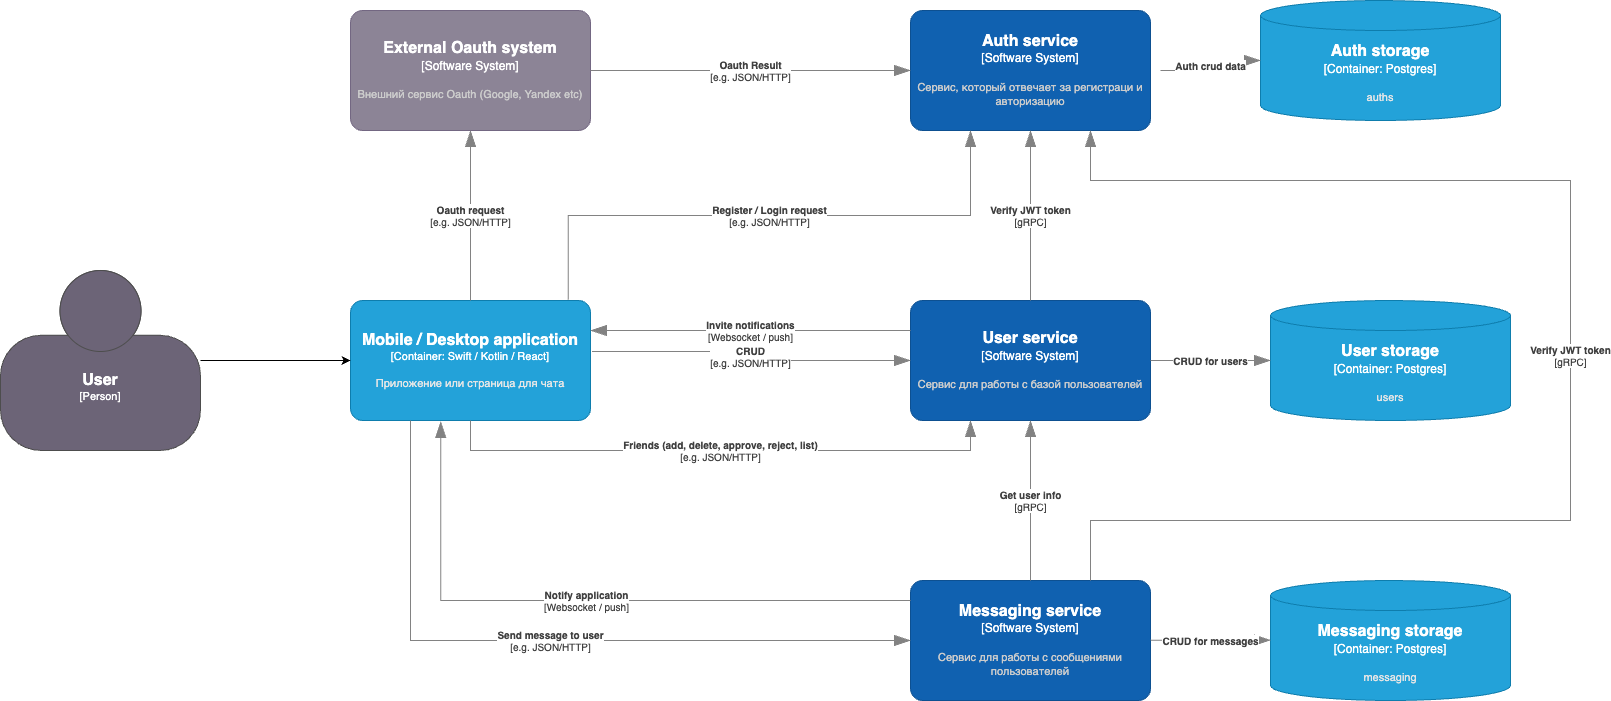

The diagram above was exported from draw.io. Its source (the exported page's mxGraphModel, read from the mxfile embedded in the PNG):
<mxGraphModel dx="555" dy="326" grid="1" gridSize="10" guides="1" tooltips="1" connect="1" arrows="1" fold="1" page="1" pageScale="1" pageWidth="827" pageHeight="1169" math="0" shadow="0">
  <root>
    <mxCell id="0" />
    <mxCell id="1" parent="0" />
    <object placeholders="1" c4Name="Auth service" c4Type="Software System" c4Description="Сервис, который отвечает за регистраци и авторизацию " label="&lt;font style=&quot;font-size: 16px&quot;&gt;&lt;b&gt;%c4Name%&lt;/b&gt;&lt;/font&gt;&lt;div&gt;[%c4Type%]&lt;/div&gt;&lt;br&gt;&lt;div&gt;&lt;font style=&quot;font-size: 11px&quot;&gt;&lt;font color=&quot;#cccccc&quot;&gt;%c4Description%&lt;/font&gt;&lt;/div&gt;" id="UHx3wppRrh6y66nQ9K6_-2">
      <mxCell style="rounded=1;whiteSpace=wrap;html=1;labelBackgroundColor=none;fillColor=#1061B0;fontColor=#ffffff;align=center;arcSize=10;strokeColor=#0D5091;metaEdit=1;resizable=0;points=[[0.25,0,0],[0.5,0,0],[0.75,0,0],[1,0.25,0],[1,0.5,0],[1,0.75,0],[0.75,1,0],[0.5,1,0],[0.25,1,0],[0,0.75,0],[0,0.5,0],[0,0.25,0]];" parent="1" vertex="1">
        <mxGeometry x="1020" y="60" width="240" height="120" as="geometry" />
      </mxCell>
    </object>
    <object placeholders="1" c4Name="Mobile / Desktop application" c4Type="Container" c4Technology="Swift / Kotlin / React" c4Description="Приложение или страница для чата" label="&lt;font style=&quot;font-size: 16px&quot;&gt;&lt;b&gt;%c4Name%&lt;/b&gt;&lt;/font&gt;&lt;div&gt;[%c4Type%: %c4Technology%]&lt;/div&gt;&lt;br&gt;&lt;div&gt;&lt;font style=&quot;font-size: 11px&quot;&gt;&lt;font color=&quot;#E6E6E6&quot;&gt;%c4Description%&lt;/font&gt;&lt;/div&gt;" id="UHx3wppRrh6y66nQ9K6_-3">
      <mxCell style="rounded=1;whiteSpace=wrap;html=1;fontSize=11;labelBackgroundColor=none;fillColor=#23A2D9;fontColor=#ffffff;align=center;arcSize=10;strokeColor=#0E7DAD;metaEdit=1;resizable=0;points=[[0.25,0,0],[0.5,0,0],[0.75,0,0],[1,0.25,0],[1,0.5,0],[1,0.75,0],[0.75,1,0],[0.5,1,0],[0.25,1,0],[0,0.75,0],[0,0.5,0],[0,0.25,0]];" parent="1" vertex="1">
        <mxGeometry x="460" y="350" width="240" height="120" as="geometry" />
      </mxCell>
    </object>
    <object placeholders="1" c4Type="Relationship" c4Technology="e.g. JSON/HTTP" c4Description="Register / Login request" label="&lt;div style=&quot;text-align: left&quot;&gt;&lt;div style=&quot;text-align: center&quot;&gt;&lt;b&gt;%c4Description%&lt;/b&gt;&lt;/div&gt;&lt;div style=&quot;text-align: center&quot;&gt;[%c4Technology%]&lt;/div&gt;&lt;/div&gt;" id="UHx3wppRrh6y66nQ9K6_-7">
      <mxCell style="endArrow=blockThin;html=1;fontSize=10;fontColor=#404040;strokeWidth=1;endFill=1;strokeColor=#828282;elbow=vertical;metaEdit=1;endSize=14;startSize=14;jumpStyle=arc;jumpSize=16;rounded=0;edgeStyle=orthogonalEdgeStyle;exitX=0.907;exitY=-0.006;exitDx=0;exitDy=0;exitPerimeter=0;entryX=0.25;entryY=1;entryDx=0;entryDy=0;entryPerimeter=0;" parent="1" source="UHx3wppRrh6y66nQ9K6_-3" target="UHx3wppRrh6y66nQ9K6_-2" edge="1">
        <mxGeometry width="240" relative="1" as="geometry">
          <mxPoint x="440" y="240" as="sourcePoint" />
          <mxPoint x="680" y="240" as="targetPoint" />
        </mxGeometry>
      </mxCell>
    </object>
    <object placeholders="1" c4Name="External Oauth system" c4Type="Software System" c4Description="Внешний сервис Oauth (Google, Yandex etc)" label="&lt;font style=&quot;font-size: 16px&quot;&gt;&lt;b&gt;%c4Name%&lt;/b&gt;&lt;/font&gt;&lt;div&gt;[%c4Type%]&lt;/div&gt;&lt;br&gt;&lt;div&gt;&lt;font style=&quot;font-size: 11px&quot;&gt;&lt;font color=&quot;#cccccc&quot;&gt;%c4Description%&lt;/font&gt;&lt;/div&gt;" id="UHx3wppRrh6y66nQ9K6_-8">
      <mxCell style="rounded=1;whiteSpace=wrap;html=1;labelBackgroundColor=none;fillColor=#8C8496;fontColor=#ffffff;align=center;arcSize=10;strokeColor=#736782;metaEdit=1;resizable=0;points=[[0.25,0,0],[0.5,0,0],[0.75,0,0],[1,0.25,0],[1,0.5,0],[1,0.75,0],[0.75,1,0],[0.5,1,0],[0.25,1,0],[0,0.75,0],[0,0.5,0],[0,0.25,0]];" parent="1" vertex="1">
        <mxGeometry x="460" y="60" width="240" height="120" as="geometry" />
      </mxCell>
    </object>
    <object placeholders="1" c4Type="Relationship" c4Technology="e.g. JSON/HTTP" c4Description="Oauth request" label="&lt;div style=&quot;text-align: left&quot;&gt;&lt;div style=&quot;text-align: center&quot;&gt;&lt;b&gt;%c4Description%&lt;/b&gt;&lt;/div&gt;&lt;div style=&quot;text-align: center&quot;&gt;[%c4Technology%]&lt;/div&gt;&lt;/div&gt;" id="UHx3wppRrh6y66nQ9K6_-9">
      <mxCell style="endArrow=blockThin;html=1;fontSize=10;fontColor=#404040;strokeWidth=1;endFill=1;strokeColor=#828282;elbow=vertical;metaEdit=1;endSize=14;startSize=14;jumpStyle=arc;jumpSize=16;rounded=0;edgeStyle=orthogonalEdgeStyle;entryX=0.5;entryY=1;entryDx=0;entryDy=0;entryPerimeter=0;exitX=0.5;exitY=0;exitDx=0;exitDy=0;exitPerimeter=0;" parent="1" source="UHx3wppRrh6y66nQ9K6_-3" target="UHx3wppRrh6y66nQ9K6_-8" edge="1">
        <mxGeometry width="240" relative="1" as="geometry">
          <mxPoint x="700" y="320" as="sourcePoint" />
          <mxPoint x="940" y="320" as="targetPoint" />
          <Array as="points">
            <mxPoint x="580" y="310" />
            <mxPoint x="580" y="310" />
          </Array>
        </mxGeometry>
      </mxCell>
    </object>
    <object placeholders="1" c4Name="User service" c4Type="Software System" c4Description="Сервис для работы с базой пользователей" label="&lt;font style=&quot;font-size: 16px&quot;&gt;&lt;b&gt;%c4Name%&lt;/b&gt;&lt;/font&gt;&lt;div&gt;[%c4Type%]&lt;/div&gt;&lt;br&gt;&lt;div&gt;&lt;font style=&quot;font-size: 11px&quot;&gt;&lt;font color=&quot;#cccccc&quot;&gt;%c4Description%&lt;/font&gt;&lt;/div&gt;" id="UHx3wppRrh6y66nQ9K6_-10">
      <mxCell style="rounded=1;whiteSpace=wrap;html=1;labelBackgroundColor=none;fillColor=#1061B0;fontColor=#ffffff;align=center;arcSize=10;strokeColor=#0D5091;metaEdit=1;resizable=0;points=[[0.25,0,0],[0.5,0,0],[0.75,0,0],[1,0.25,0],[1,0.5,0],[1,0.75,0],[0.75,1,0],[0.5,1,0],[0.25,1,0],[0,0.75,0],[0,0.5,0],[0,0.25,0]];" parent="1" vertex="1">
        <mxGeometry x="1020" y="350" width="240" height="120" as="geometry" />
      </mxCell>
    </object>
    <object placeholders="1" c4Type="Relationship" c4Technology="e.g. JSON/HTTP" c4Description="Oauth Result " label="&lt;div style=&quot;text-align: left&quot;&gt;&lt;div style=&quot;text-align: center&quot;&gt;&lt;b&gt;%c4Description%&lt;/b&gt;&lt;/div&gt;&lt;div style=&quot;text-align: center&quot;&gt;[%c4Technology%]&lt;/div&gt;&lt;/div&gt;" id="UHx3wppRrh6y66nQ9K6_-14">
      <mxCell style="endArrow=blockThin;html=1;fontSize=10;fontColor=#404040;strokeWidth=1;endFill=1;strokeColor=#828282;elbow=vertical;metaEdit=1;endSize=14;startSize=14;jumpStyle=arc;jumpSize=16;rounded=0;edgeStyle=orthogonalEdgeStyle;entryX=0;entryY=0.5;entryDx=0;entryDy=0;entryPerimeter=0;exitX=1;exitY=0.5;exitDx=0;exitDy=0;exitPerimeter=0;" parent="1" source="UHx3wppRrh6y66nQ9K6_-8" target="UHx3wppRrh6y66nQ9K6_-2" edge="1">
        <mxGeometry width="240" relative="1" as="geometry">
          <mxPoint x="790" y="390" as="sourcePoint" />
          <mxPoint x="1030" y="390" as="targetPoint" />
          <Array as="points">
            <mxPoint x="790" y="120" />
            <mxPoint x="790" y="120" />
          </Array>
        </mxGeometry>
      </mxCell>
    </object>
    <object placeholders="1" c4Type="Relationship" c4Technology="e.g. JSON/HTTP" c4Description="CRUD" label="&lt;div style=&quot;text-align: left&quot;&gt;&lt;div style=&quot;text-align: center&quot;&gt;&lt;b&gt;%c4Description%&lt;/b&gt;&lt;/div&gt;&lt;div style=&quot;text-align: center&quot;&gt;[%c4Technology%]&lt;/div&gt;&lt;/div&gt;" id="UHx3wppRrh6y66nQ9K6_-15">
      <mxCell style="endArrow=blockThin;html=1;fontSize=10;fontColor=#404040;strokeWidth=1;endFill=1;strokeColor=#828282;elbow=vertical;metaEdit=1;endSize=14;startSize=14;jumpStyle=arc;jumpSize=16;rounded=0;edgeStyle=orthogonalEdgeStyle;entryX=0;entryY=0.5;entryDx=0;entryDy=0;entryPerimeter=0;exitX=1.006;exitY=0.425;exitDx=0;exitDy=0;exitPerimeter=0;" parent="1" source="UHx3wppRrh6y66nQ9K6_-3" target="UHx3wppRrh6y66nQ9K6_-10" edge="1">
        <mxGeometry width="240" relative="1" as="geometry">
          <mxPoint x="700" y="409.38" as="sourcePoint" />
          <mxPoint x="940" y="409.38" as="targetPoint" />
        </mxGeometry>
      </mxCell>
    </object>
    <object placeholders="1" c4Type="Relationship" c4Technology="e.g. JSON/HTTP" c4Description="Friends (add, delete, approve, reject, list)" label="&lt;div style=&quot;text-align: left&quot;&gt;&lt;div style=&quot;text-align: center&quot;&gt;&lt;b&gt;%c4Description%&lt;/b&gt;&lt;/div&gt;&lt;div style=&quot;text-align: center&quot;&gt;[%c4Technology%]&lt;/div&gt;&lt;/div&gt;" id="UHx3wppRrh6y66nQ9K6_-17">
      <mxCell style="endArrow=blockThin;html=1;fontSize=10;fontColor=#404040;strokeWidth=1;endFill=1;strokeColor=#828282;elbow=vertical;metaEdit=1;endSize=14;startSize=14;jumpStyle=arc;jumpSize=16;rounded=0;edgeStyle=orthogonalEdgeStyle;exitX=0.5;exitY=1;exitDx=0;exitDy=0;exitPerimeter=0;entryX=0.25;entryY=1;entryDx=0;entryDy=0;entryPerimeter=0;startArrow=none;startFill=0;" parent="1" source="UHx3wppRrh6y66nQ9K6_-3" target="UHx3wppRrh6y66nQ9K6_-10" edge="1">
        <mxGeometry width="240" relative="1" as="geometry">
          <mxPoint x="730" y="520" as="sourcePoint" />
          <mxPoint x="970" y="520" as="targetPoint" />
          <Array as="points">
            <mxPoint x="580" y="500" />
            <mxPoint x="1080" y="500" />
          </Array>
          <mxPoint as="offset" />
        </mxGeometry>
      </mxCell>
    </object>
    <object placeholders="1" c4Name="Messaging service" c4Type="Software System" c4Description="Сервис для работы с сообщениями пользователей" label="&lt;font style=&quot;font-size: 16px&quot;&gt;&lt;b&gt;%c4Name%&lt;/b&gt;&lt;/font&gt;&lt;div&gt;[%c4Type%]&lt;/div&gt;&lt;br&gt;&lt;div&gt;&lt;font style=&quot;font-size: 11px&quot;&gt;&lt;font color=&quot;#cccccc&quot;&gt;%c4Description%&lt;/font&gt;&lt;/div&gt;" id="UHx3wppRrh6y66nQ9K6_-18">
      <mxCell style="rounded=1;whiteSpace=wrap;html=1;labelBackgroundColor=none;fillColor=#1061B0;fontColor=#ffffff;align=center;arcSize=10;strokeColor=#0D5091;metaEdit=1;resizable=0;points=[[0.25,0,0],[0.5,0,0],[0.75,0,0],[1,0.25,0],[1,0.5,0],[1,0.75,0],[0.75,1,0],[0.5,1,0],[0.25,1,0],[0,0.75,0],[0,0.5,0],[0,0.25,0]];" parent="1" vertex="1">
        <mxGeometry x="1020" y="630" width="240" height="120" as="geometry" />
      </mxCell>
    </object>
    <object placeholders="1" c4Type="User storage" c4Container="Container" c4Technology="Postgres" c4Description="users" label="&lt;font style=&quot;font-size: 16px&quot;&gt;&lt;b&gt;%c4Type%&lt;/b&gt;&lt;/font&gt;&lt;div&gt;[%c4Container%:&amp;nbsp;%c4Technology%]&lt;/div&gt;&lt;br&gt;&lt;div&gt;&lt;font style=&quot;font-size: 11px&quot;&gt;&lt;font color=&quot;#E6E6E6&quot;&gt;%c4Description%&lt;/font&gt;&lt;/div&gt;" id="UHx3wppRrh6y66nQ9K6_-19">
      <mxCell style="shape=cylinder3;size=15;whiteSpace=wrap;html=1;boundedLbl=1;rounded=0;labelBackgroundColor=none;fillColor=#23A2D9;fontSize=12;fontColor=#ffffff;align=center;strokeColor=#0E7DAD;metaEdit=1;points=[[0.5,0,0],[1,0.25,0],[1,0.5,0],[1,0.75,0],[0.5,1,0],[0,0.75,0],[0,0.5,0],[0,0.25,0]];resizable=0;" parent="1" vertex="1">
        <mxGeometry x="1380" y="350" width="240" height="120" as="geometry" />
      </mxCell>
    </object>
    <object placeholders="1" c4Type="Messaging storage" c4Container="Container" c4Technology="Postgres" c4Description="messaging" label="&lt;font style=&quot;font-size: 16px&quot;&gt;&lt;b&gt;%c4Type%&lt;/b&gt;&lt;/font&gt;&lt;div&gt;[%c4Container%:&amp;nbsp;%c4Technology%]&lt;/div&gt;&lt;br&gt;&lt;div&gt;&lt;font style=&quot;font-size: 11px&quot;&gt;&lt;font color=&quot;#E6E6E6&quot;&gt;%c4Description%&lt;/font&gt;&lt;/div&gt;" id="UHx3wppRrh6y66nQ9K6_-21">
      <mxCell style="shape=cylinder3;size=15;whiteSpace=wrap;html=1;boundedLbl=1;rounded=0;labelBackgroundColor=none;fillColor=#23A2D9;fontSize=12;fontColor=#ffffff;align=center;strokeColor=#0E7DAD;metaEdit=1;points=[[0.5,0,0],[1,0.25,0],[1,0.5,0],[1,0.75,0],[0.5,1,0],[0,0.75,0],[0,0.5,0],[0,0.25,0]];resizable=0;" parent="1" vertex="1">
        <mxGeometry x="1380" y="630" width="240" height="120" as="geometry" />
      </mxCell>
    </object>
    <object placeholders="1" c4Type="Relationship" c4Description="CRUD for users" label="&lt;div style=&quot;text-align: left&quot;&gt;&lt;div style=&quot;text-align: center&quot;&gt;&lt;b&gt;%c4Description%&lt;/b&gt;&lt;/div&gt;" id="UHx3wppRrh6y66nQ9K6_-23">
      <mxCell style="endArrow=blockThin;html=1;fontSize=10;fontColor=#404040;strokeWidth=1;endFill=1;strokeColor=#828282;elbow=vertical;metaEdit=1;endSize=14;startSize=14;jumpStyle=arc;jumpSize=16;rounded=0;edgeStyle=orthogonalEdgeStyle;exitX=1;exitY=0.5;exitDx=0;exitDy=0;exitPerimeter=0;entryX=0;entryY=0.5;entryDx=0;entryDy=0;entryPerimeter=0;" parent="1" source="UHx3wppRrh6y66nQ9K6_-10" target="UHx3wppRrh6y66nQ9K6_-19" edge="1">
        <mxGeometry width="240" relative="1" as="geometry">
          <mxPoint x="1220" y="500" as="sourcePoint" />
          <mxPoint x="1460" y="500" as="targetPoint" />
        </mxGeometry>
      </mxCell>
    </object>
    <object placeholders="1" c4Type="Relationship" c4Description="CRUD for messages" label="&lt;div style=&quot;text-align: left&quot;&gt;&lt;div style=&quot;text-align: center&quot;&gt;&lt;b&gt;%c4Description%&lt;/b&gt;&lt;/div&gt;" id="UHx3wppRrh6y66nQ9K6_-25">
      <mxCell style="endArrow=blockThin;html=1;fontSize=10;fontColor=#404040;strokeWidth=1;endFill=1;strokeColor=#828282;elbow=vertical;metaEdit=1;endSize=14;startSize=14;jumpStyle=arc;jumpSize=16;rounded=0;edgeStyle=orthogonalEdgeStyle;exitX=1;exitY=0.5;exitDx=0;exitDy=0;exitPerimeter=0;entryX=0;entryY=0.5;entryDx=0;entryDy=0;entryPerimeter=0;" parent="1" edge="1">
        <mxGeometry width="240" relative="1" as="geometry">
          <mxPoint x="1260" y="689.69" as="sourcePoint" />
          <mxPoint x="1380" y="689.69" as="targetPoint" />
        </mxGeometry>
      </mxCell>
    </object>
    <object placeholders="1" c4Type="Relationship" c4Technology="e.g. JSON/HTTP" c4Description="Send message to user" label="&lt;div style=&quot;text-align: left&quot;&gt;&lt;div style=&quot;text-align: center&quot;&gt;&lt;b&gt;%c4Description%&lt;/b&gt;&lt;/div&gt;&lt;div style=&quot;text-align: center&quot;&gt;[%c4Technology%]&lt;/div&gt;&lt;/div&gt;" id="UHx3wppRrh6y66nQ9K6_-26">
      <mxCell style="endArrow=blockThin;html=1;fontSize=10;fontColor=#404040;strokeWidth=1;endFill=1;strokeColor=#828282;elbow=vertical;metaEdit=1;endSize=14;startSize=14;jumpStyle=arc;jumpSize=16;rounded=0;edgeStyle=orthogonalEdgeStyle;exitX=0.25;exitY=1;exitDx=0;exitDy=0;exitPerimeter=0;entryX=0;entryY=0.5;entryDx=0;entryDy=0;entryPerimeter=0;" parent="1" source="UHx3wppRrh6y66nQ9K6_-3" target="UHx3wppRrh6y66nQ9K6_-18" edge="1">
        <mxGeometry width="240" relative="1" as="geometry">
          <mxPoint x="560" y="720" as="sourcePoint" />
          <mxPoint x="800" y="720" as="targetPoint" />
        </mxGeometry>
      </mxCell>
    </object>
    <object placeholders="1" c4Type="Relationship" c4Technology="gRPC" c4Description="Get user info" label="&lt;div style=&quot;text-align: left&quot;&gt;&lt;div style=&quot;text-align: center&quot;&gt;&lt;b&gt;%c4Description%&lt;/b&gt;&lt;/div&gt;&lt;div style=&quot;text-align: center&quot;&gt;[%c4Technology%]&lt;/div&gt;&lt;/div&gt;" id="UHx3wppRrh6y66nQ9K6_-28">
      <mxCell style="endArrow=blockThin;html=1;fontSize=10;fontColor=#404040;strokeWidth=1;endFill=1;strokeColor=#828282;elbow=vertical;metaEdit=1;endSize=14;startSize=14;jumpStyle=arc;jumpSize=16;rounded=0;edgeStyle=orthogonalEdgeStyle;exitX=0.5;exitY=0;exitDx=0;exitDy=0;exitPerimeter=0;entryX=0.5;entryY=1;entryDx=0;entryDy=0;entryPerimeter=0;" parent="1" source="UHx3wppRrh6y66nQ9K6_-18" target="UHx3wppRrh6y66nQ9K6_-10" edge="1">
        <mxGeometry width="240" relative="1" as="geometry">
          <mxPoint x="1090" y="550" as="sourcePoint" />
          <mxPoint x="1330" y="550" as="targetPoint" />
        </mxGeometry>
      </mxCell>
    </object>
    <object placeholders="1" c4Type="Relationship" c4Technology="Websocket / push" c4Description="Notify application" label="&lt;div style=&quot;text-align: left&quot;&gt;&lt;div style=&quot;text-align: center&quot;&gt;&lt;b&gt;%c4Description%&lt;/b&gt;&lt;/div&gt;&lt;div style=&quot;text-align: center&quot;&gt;[%c4Technology%]&lt;/div&gt;&lt;/div&gt;" id="UHx3wppRrh6y66nQ9K6_-29">
      <mxCell style="endArrow=blockThin;html=1;fontSize=10;fontColor=#404040;strokeWidth=1;endFill=1;strokeColor=#828282;elbow=vertical;metaEdit=1;endSize=14;startSize=14;jumpStyle=arc;jumpSize=16;rounded=0;edgeStyle=orthogonalEdgeStyle;entryX=0.376;entryY=1.008;entryDx=0;entryDy=0;entryPerimeter=0;" parent="1" target="UHx3wppRrh6y66nQ9K6_-3" edge="1">
        <mxGeometry width="240" relative="1" as="geometry">
          <mxPoint x="1020" y="650" as="sourcePoint" />
          <mxPoint x="970" y="600" as="targetPoint" />
          <Array as="points">
            <mxPoint x="550" y="650" />
          </Array>
        </mxGeometry>
      </mxCell>
    </object>
    <mxCell id="UHx3wppRrh6y66nQ9K6_-32" style="edgeStyle=orthogonalEdgeStyle;rounded=0;orthogonalLoop=1;jettySize=auto;html=1;entryX=0;entryY=0.5;entryDx=0;entryDy=0;entryPerimeter=0;" parent="1" source="UHx3wppRrh6y66nQ9K6_-31" target="UHx3wppRrh6y66nQ9K6_-3" edge="1">
      <mxGeometry relative="1" as="geometry" />
    </mxCell>
    <object placeholders="1" c4Name="User" c4Type="Person" c4Description="" label="&lt;font style=&quot;font-size: 16px&quot;&gt;&lt;b&gt;%c4Name%&lt;/b&gt;&lt;/font&gt;&lt;div&gt;[%c4Type%]&lt;/div&gt;&lt;br&gt;&lt;div&gt;&lt;font style=&quot;font-size: 11px&quot;&gt;&lt;font color=&quot;#cccccc&quot;&gt;%c4Description%&lt;/font&gt;&lt;/div&gt;" id="UHx3wppRrh6y66nQ9K6_-31">
      <mxCell style="html=1;fontSize=11;dashed=0;whiteSpace=wrap;fillColor=#6C6477;strokeColor=#4D4D4D;fontColor=#ffffff;shape=mxgraph.c4.person2;align=center;metaEdit=1;points=[[0.5,0,0],[1,0.5,0],[1,0.75,0],[0.75,1,0],[0.5,1,0],[0.25,1,0],[0,0.75,0],[0,0.5,0]];resizable=0;" parent="1" vertex="1">
        <mxGeometry x="110" y="320" width="200" height="180" as="geometry" />
      </mxCell>
    </object>
    <object placeholders="1" c4Type="Auth storage" c4Container="Container" c4Technology="Postgres" c4Description="auths" label="&lt;font style=&quot;font-size: 16px&quot;&gt;&lt;b&gt;%c4Type%&lt;/b&gt;&lt;/font&gt;&lt;div&gt;[%c4Container%:&amp;nbsp;%c4Technology%]&lt;/div&gt;&lt;br&gt;&lt;div&gt;&lt;font style=&quot;font-size: 11px&quot;&gt;&lt;font color=&quot;#E6E6E6&quot;&gt;%c4Description%&lt;/font&gt;&lt;/div&gt;" id="UHx3wppRrh6y66nQ9K6_-33">
      <mxCell style="shape=cylinder3;size=15;whiteSpace=wrap;html=1;boundedLbl=1;rounded=0;labelBackgroundColor=none;fillColor=#23A2D9;fontSize=12;fontColor=#ffffff;align=center;strokeColor=#0E7DAD;metaEdit=1;points=[[0.5,0,0],[1,0.25,0],[1,0.5,0],[1,0.75,0],[0.5,1,0],[0,0.75,0],[0,0.5,0],[0,0.25,0]];resizable=0;" parent="1" vertex="1">
        <mxGeometry x="1370" y="50" width="240" height="120" as="geometry" />
      </mxCell>
    </object>
    <object placeholders="1" c4Type="Relationship" c4Description="Auth crud data" label="&lt;div style=&quot;text-align: left&quot;&gt;&lt;div style=&quot;text-align: center&quot;&gt;&lt;b&gt;%c4Description%&lt;/b&gt;&lt;/div&gt;" id="UHx3wppRrh6y66nQ9K6_-34">
      <mxCell style="endArrow=blockThin;html=1;fontSize=10;fontColor=#404040;strokeWidth=1;endFill=1;strokeColor=#828282;elbow=vertical;metaEdit=1;endSize=14;startSize=14;jumpStyle=arc;jumpSize=16;rounded=0;edgeStyle=orthogonalEdgeStyle;entryX=0;entryY=0.5;entryDx=0;entryDy=0;entryPerimeter=0;" parent="1" target="UHx3wppRrh6y66nQ9K6_-33" edge="1">
        <mxGeometry width="240" relative="1" as="geometry">
          <mxPoint x="1270" y="120" as="sourcePoint" />
          <mxPoint x="420" y="250" as="targetPoint" />
        </mxGeometry>
      </mxCell>
    </object>
    <object placeholders="1" c4Type="Relationship" c4Technology="gRPC" c4Description="Verify JWT token" label="&lt;div style=&quot;text-align: left&quot;&gt;&lt;div style=&quot;text-align: center&quot;&gt;&lt;b&gt;%c4Description%&lt;/b&gt;&lt;/div&gt;&lt;div style=&quot;text-align: center&quot;&gt;[%c4Technology%]&lt;/div&gt;&lt;/div&gt;" id="UHx3wppRrh6y66nQ9K6_-36">
      <mxCell style="endArrow=blockThin;html=1;fontSize=10;fontColor=#404040;strokeWidth=1;endFill=1;strokeColor=#828282;elbow=vertical;metaEdit=1;endSize=14;startSize=14;jumpStyle=arc;jumpSize=16;rounded=0;edgeStyle=orthogonalEdgeStyle;entryX=0.5;entryY=1;entryDx=0;entryDy=0;entryPerimeter=0;exitX=0.5;exitY=0;exitDx=0;exitDy=0;exitPerimeter=0;" parent="1" source="UHx3wppRrh6y66nQ9K6_-10" target="UHx3wppRrh6y66nQ9K6_-2" edge="1">
        <mxGeometry width="240" relative="1" as="geometry">
          <mxPoint x="1040" y="300" as="sourcePoint" />
          <mxPoint x="1180" y="200" as="targetPoint" />
        </mxGeometry>
      </mxCell>
    </object>
    <object placeholders="1" c4Type="Relationship" c4Technology="gRPC" c4Description="Verify JWT token" label="&lt;div style=&quot;text-align: left&quot;&gt;&lt;div style=&quot;text-align: center&quot;&gt;&lt;b&gt;%c4Description%&lt;/b&gt;&lt;/div&gt;&lt;div style=&quot;text-align: center&quot;&gt;[%c4Technology%]&lt;/div&gt;&lt;/div&gt;" id="UHx3wppRrh6y66nQ9K6_-39">
      <mxCell style="endArrow=blockThin;html=1;fontSize=10;fontColor=#404040;strokeWidth=1;endFill=1;strokeColor=#828282;elbow=vertical;metaEdit=1;endSize=14;startSize=14;jumpStyle=arc;jumpSize=16;rounded=0;edgeStyle=orthogonalEdgeStyle;entryX=0.75;entryY=1;entryDx=0;entryDy=0;entryPerimeter=0;exitX=0.75;exitY=0;exitDx=0;exitDy=0;exitPerimeter=0;" parent="1" source="UHx3wppRrh6y66nQ9K6_-18" target="UHx3wppRrh6y66nQ9K6_-2" edge="1">
        <mxGeometry width="240" relative="1" as="geometry">
          <mxPoint x="1240" y="560" as="sourcePoint" />
          <mxPoint x="1480" y="560" as="targetPoint" />
          <Array as="points">
            <mxPoint x="1200" y="570" />
            <mxPoint x="1680" y="570" />
            <mxPoint x="1680" y="230" />
            <mxPoint x="1200" y="230" />
          </Array>
        </mxGeometry>
      </mxCell>
    </object>
    <object placeholders="1" c4Type="Relationship" c4Technology="Websocket / push" c4Description="Invite notifications" label="&lt;div style=&quot;text-align: left&quot;&gt;&lt;div style=&quot;text-align: center&quot;&gt;&lt;b&gt;%c4Description%&lt;/b&gt;&lt;/div&gt;&lt;div style=&quot;text-align: center&quot;&gt;[%c4Technology%]&lt;/div&gt;&lt;/div&gt;" id="UHx3wppRrh6y66nQ9K6_-40">
      <mxCell style="endArrow=blockThin;html=1;fontSize=10;fontColor=#404040;strokeWidth=1;endFill=1;strokeColor=#828282;elbow=vertical;metaEdit=1;endSize=14;startSize=14;jumpStyle=arc;jumpSize=16;rounded=0;edgeStyle=orthogonalEdgeStyle;entryX=1;entryY=0.25;entryDx=0;entryDy=0;entryPerimeter=0;exitX=0;exitY=0.25;exitDx=0;exitDy=0;exitPerimeter=0;" parent="1" source="UHx3wppRrh6y66nQ9K6_-10" target="UHx3wppRrh6y66nQ9K6_-3" edge="1">
        <mxGeometry width="240" relative="1" as="geometry">
          <mxPoint x="880" y="320" as="sourcePoint" />
          <mxPoint x="1120" y="320" as="targetPoint" />
        </mxGeometry>
      </mxCell>
    </object>
  </root>
</mxGraphModel>